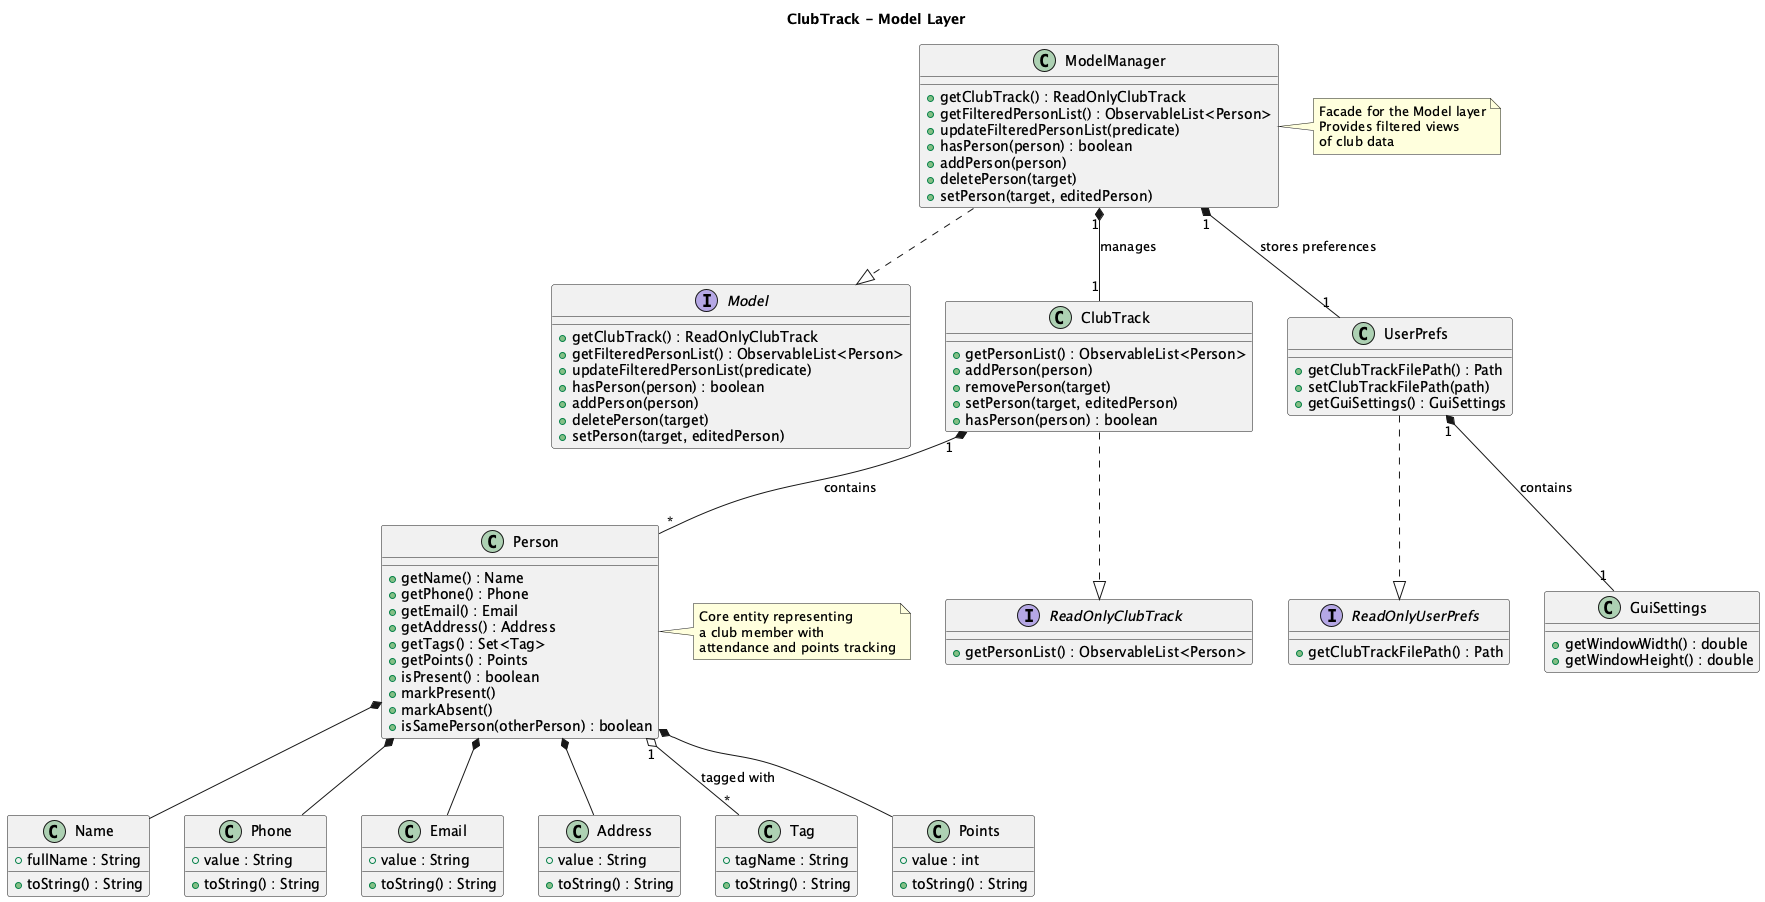

The diagram above was rendered by PlantUML. Its source (embedded in the PNG):
@startuml

title ClubTrack - Model Layer

' Core interfaces
interface Model {
  + getClubTrack() : ReadOnlyClubTrack
  + getFilteredPersonList() : ObservableList<Person>
  + updateFilteredPersonList(predicate)
  + hasPerson(person) : boolean
  + addPerson(person)
  + deletePerson(target)
  + setPerson(target, editedPerson)
}

interface ReadOnlyClubTrack {
  + getPersonList() : ObservableList<Person>
}

interface ReadOnlyUserPrefs {
  + getClubTrackFilePath() : Path
}

' Main model classes
class ModelManager {
  + getClubTrack() : ReadOnlyClubTrack
  + getFilteredPersonList() : ObservableList<Person>
  + updateFilteredPersonList(predicate)
  + hasPerson(person) : boolean
  + addPerson(person)
  + deletePerson(target)
  + setPerson(target, editedPerson)
}

class ClubTrack {
  + getPersonList() : ObservableList<Person>
  + addPerson(person)
  + removePerson(target)
  + setPerson(target, editedPerson)
  + hasPerson(person) : boolean
}

class Person {
  + getName() : Name
  + getPhone() : Phone
  + getEmail() : Email
  + getAddress() : Address
  + getTags() : Set<Tag>
  + getPoints() : Points
  + isPresent() : boolean
  + markPresent()
  + markAbsent()
  + isSamePerson(otherPerson) : boolean
}

class UserPrefs {
  + getClubTrackFilePath() : Path
  + setClubTrackFilePath(path)
  + getGuiSettings() : GuiSettings
}

' Value objects
class Name {
  + fullName : String
  + toString() : String
}

class Phone {
  + value : String
  + toString() : String
}

class Email {
  + value : String
  + toString() : String
}

class Address {
  + value : String
  + toString() : String
}

class Tag {
  + tagName : String
  + toString() : String
}

class Points {
  + value : int
  + toString() : String
}

class GuiSettings {
  + getWindowWidth() : double
  + getWindowHeight() : double
}

' Key relationships
ModelManager ..|> Model
ClubTrack ..|> ReadOnlyClubTrack
UserPrefs ..|> ReadOnlyUserPrefs

ModelManager "1" *-- "1" ClubTrack : manages
ModelManager "1" *-- "1" UserPrefs : stores preferences
ClubTrack "1" *-- "*" Person : contains
UserPrefs "1" *-- "1" GuiSettings : contains

Person *-- Name
Person *-- Phone
Person *-- Email
Person *-- Address
Person *-- Points
Person "1" o-- "*" Tag : tagged with

note right of Person : Core entity representing\na club member with\nattendance and points tracking

note right of ModelManager : Facade for the Model layer\nProvides filtered views\nof club data

@enduml